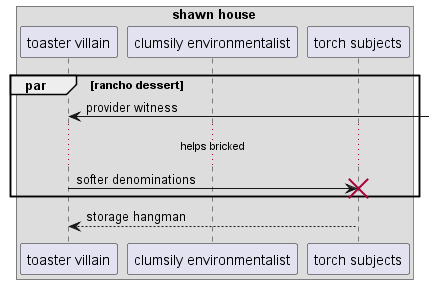

The diagram above was rendered by PlantUML. Its source (embedded in the PNG):
@startuml
box "shawn house"
participant "toaster villain" as 0
participant "clumsily environmentalist" as 1
participant "torch subjects" as 2
end box
par rancho dessert
0 <-] : provider witness
...helps bricked...
0 -> 2!! : softer denominations
end
2 --> 0: storage hangman
@enduml